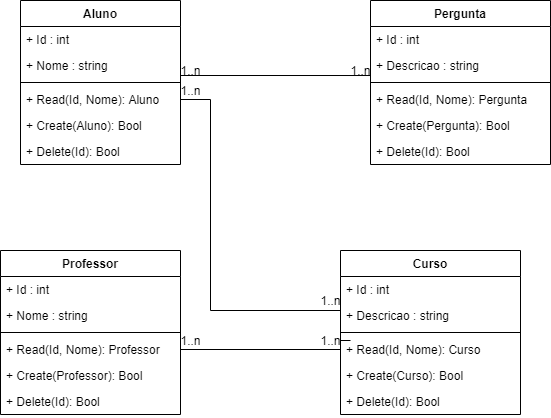

The diagram above was exported from draw.io. Its source (the exported page's mxGraphModel, read from the mxfile embedded in the PNG):
<mxGraphModel dx="1086" dy="1805" grid="1" gridSize="10" guides="1" tooltips="1" connect="1" arrows="1" fold="1" page="1" pageScale="1" pageWidth="827" pageHeight="1169" math="0" shadow="0">
  <root>
    <mxCell id="WIyWlLk6GJQsqaUBKTNV-0" />
    <mxCell id="WIyWlLk6GJQsqaUBKTNV-1" parent="WIyWlLk6GJQsqaUBKTNV-0" />
    <mxCell id="cXoLej_Y66kARRSPh_Yl-0" value="Aluno" style="swimlane;fontStyle=1;align=center;verticalAlign=top;childLayout=stackLayout;horizontal=1;startSize=26;horizontalStack=0;resizeParent=1;resizeParentMax=0;resizeLast=0;collapsible=1;marginBottom=0;" vertex="1" parent="WIyWlLk6GJQsqaUBKTNV-1">
      <mxGeometry x="310" y="-180" width="160" height="164" as="geometry" />
    </mxCell>
    <mxCell id="cXoLej_Y66kARRSPh_Yl-1" value="+ Id : int" style="text;strokeColor=none;fillColor=none;align=left;verticalAlign=top;spacingLeft=4;spacingRight=4;overflow=hidden;rotatable=0;points=[[0,0.5],[1,0.5]];portConstraint=eastwest;" vertex="1" parent="cXoLej_Y66kARRSPh_Yl-0">
      <mxGeometry y="26" width="160" height="26" as="geometry" />
    </mxCell>
    <mxCell id="cXoLej_Y66kARRSPh_Yl-4" value="+ Nome : string" style="text;strokeColor=none;fillColor=none;align=left;verticalAlign=top;spacingLeft=4;spacingRight=4;overflow=hidden;rotatable=0;points=[[0,0.5],[1,0.5]];portConstraint=eastwest;" vertex="1" parent="cXoLej_Y66kARRSPh_Yl-0">
      <mxGeometry y="52" width="160" height="26" as="geometry" />
    </mxCell>
    <mxCell id="cXoLej_Y66kARRSPh_Yl-2" value="" style="line;strokeWidth=1;fillColor=none;align=left;verticalAlign=middle;spacingTop=-1;spacingLeft=3;spacingRight=3;rotatable=0;labelPosition=right;points=[];portConstraint=eastwest;" vertex="1" parent="cXoLej_Y66kARRSPh_Yl-0">
      <mxGeometry y="78" width="160" height="8" as="geometry" />
    </mxCell>
    <mxCell id="cXoLej_Y66kARRSPh_Yl-3" value="+ Read(Id, Nome): Aluno" style="text;strokeColor=none;fillColor=none;align=left;verticalAlign=top;spacingLeft=4;spacingRight=4;overflow=hidden;rotatable=0;points=[[0,0.5],[1,0.5]];portConstraint=eastwest;" vertex="1" parent="cXoLej_Y66kARRSPh_Yl-0">
      <mxGeometry y="86" width="160" height="26" as="geometry" />
    </mxCell>
    <mxCell id="cXoLej_Y66kARRSPh_Yl-5" value="+ Create(Aluno): Bool" style="text;strokeColor=none;fillColor=none;align=left;verticalAlign=top;spacingLeft=4;spacingRight=4;overflow=hidden;rotatable=0;points=[[0,0.5],[1,0.5]];portConstraint=eastwest;" vertex="1" parent="cXoLej_Y66kARRSPh_Yl-0">
      <mxGeometry y="112" width="160" height="26" as="geometry" />
    </mxCell>
    <mxCell id="cXoLej_Y66kARRSPh_Yl-7" value="+ Delete(Id): Bool" style="text;strokeColor=none;fillColor=none;align=left;verticalAlign=top;spacingLeft=4;spacingRight=4;overflow=hidden;rotatable=0;points=[[0,0.5],[1,0.5]];portConstraint=eastwest;" vertex="1" parent="cXoLej_Y66kARRSPh_Yl-0">
      <mxGeometry y="138" width="160" height="26" as="geometry" />
    </mxCell>
    <mxCell id="cXoLej_Y66kARRSPh_Yl-8" value="Professor" style="swimlane;fontStyle=1;align=center;verticalAlign=top;childLayout=stackLayout;horizontal=1;startSize=26;horizontalStack=0;resizeParent=1;resizeParentMax=0;resizeLast=0;collapsible=1;marginBottom=0;" vertex="1" parent="WIyWlLk6GJQsqaUBKTNV-1">
      <mxGeometry x="290" y="70" width="180" height="164" as="geometry" />
    </mxCell>
    <mxCell id="cXoLej_Y66kARRSPh_Yl-9" value="+ Id : int" style="text;strokeColor=none;fillColor=none;align=left;verticalAlign=top;spacingLeft=4;spacingRight=4;overflow=hidden;rotatable=0;points=[[0,0.5],[1,0.5]];portConstraint=eastwest;" vertex="1" parent="cXoLej_Y66kARRSPh_Yl-8">
      <mxGeometry y="26" width="180" height="26" as="geometry" />
    </mxCell>
    <mxCell id="cXoLej_Y66kARRSPh_Yl-10" value="+ Nome : string" style="text;strokeColor=none;fillColor=none;align=left;verticalAlign=top;spacingLeft=4;spacingRight=4;overflow=hidden;rotatable=0;points=[[0,0.5],[1,0.5]];portConstraint=eastwest;" vertex="1" parent="cXoLej_Y66kARRSPh_Yl-8">
      <mxGeometry y="52" width="180" height="26" as="geometry" />
    </mxCell>
    <mxCell id="cXoLej_Y66kARRSPh_Yl-11" value="" style="line;strokeWidth=1;fillColor=none;align=left;verticalAlign=middle;spacingTop=-1;spacingLeft=3;spacingRight=3;rotatable=0;labelPosition=right;points=[];portConstraint=eastwest;" vertex="1" parent="cXoLej_Y66kARRSPh_Yl-8">
      <mxGeometry y="78" width="180" height="8" as="geometry" />
    </mxCell>
    <mxCell id="cXoLej_Y66kARRSPh_Yl-12" value="+ Read(Id, Nome): Professor" style="text;strokeColor=none;fillColor=none;align=left;verticalAlign=top;spacingLeft=4;spacingRight=4;overflow=hidden;rotatable=0;points=[[0,0.5],[1,0.5]];portConstraint=eastwest;" vertex="1" parent="cXoLej_Y66kARRSPh_Yl-8">
      <mxGeometry y="86" width="180" height="26" as="geometry" />
    </mxCell>
    <mxCell id="cXoLej_Y66kARRSPh_Yl-13" value="+ Create(Professor): Bool" style="text;strokeColor=none;fillColor=none;align=left;verticalAlign=top;spacingLeft=4;spacingRight=4;overflow=hidden;rotatable=0;points=[[0,0.5],[1,0.5]];portConstraint=eastwest;" vertex="1" parent="cXoLej_Y66kARRSPh_Yl-8">
      <mxGeometry y="112" width="180" height="26" as="geometry" />
    </mxCell>
    <mxCell id="cXoLej_Y66kARRSPh_Yl-15" value="+ Delete(Id): Bool" style="text;strokeColor=none;fillColor=none;align=left;verticalAlign=top;spacingLeft=4;spacingRight=4;overflow=hidden;rotatable=0;points=[[0,0.5],[1,0.5]];portConstraint=eastwest;" vertex="1" parent="cXoLej_Y66kARRSPh_Yl-8">
      <mxGeometry y="138" width="180" height="26" as="geometry" />
    </mxCell>
    <mxCell id="cXoLej_Y66kARRSPh_Yl-16" value="Curso" style="swimlane;fontStyle=1;align=center;verticalAlign=top;childLayout=stackLayout;horizontal=1;startSize=26;horizontalStack=0;resizeParent=1;resizeParentMax=0;resizeLast=0;collapsible=1;marginBottom=0;" vertex="1" parent="WIyWlLk6GJQsqaUBKTNV-1">
      <mxGeometry x="630" y="70" width="180" height="164" as="geometry" />
    </mxCell>
    <mxCell id="cXoLej_Y66kARRSPh_Yl-17" value="+ Id : int" style="text;strokeColor=none;fillColor=none;align=left;verticalAlign=top;spacingLeft=4;spacingRight=4;overflow=hidden;rotatable=0;points=[[0,0.5],[1,0.5]];portConstraint=eastwest;" vertex="1" parent="cXoLej_Y66kARRSPh_Yl-16">
      <mxGeometry y="26" width="180" height="26" as="geometry" />
    </mxCell>
    <mxCell id="cXoLej_Y66kARRSPh_Yl-18" value="+ Descricao : string" style="text;strokeColor=none;fillColor=none;align=left;verticalAlign=top;spacingLeft=4;spacingRight=4;overflow=hidden;rotatable=0;points=[[0,0.5],[1,0.5]];portConstraint=eastwest;" vertex="1" parent="cXoLej_Y66kARRSPh_Yl-16">
      <mxGeometry y="52" width="180" height="26" as="geometry" />
    </mxCell>
    <mxCell id="cXoLej_Y66kARRSPh_Yl-19" value="" style="line;strokeWidth=1;fillColor=none;align=left;verticalAlign=middle;spacingTop=-1;spacingLeft=3;spacingRight=3;rotatable=0;labelPosition=right;points=[];portConstraint=eastwest;" vertex="1" parent="cXoLej_Y66kARRSPh_Yl-16">
      <mxGeometry y="78" width="180" height="8" as="geometry" />
    </mxCell>
    <mxCell id="cXoLej_Y66kARRSPh_Yl-20" value="+ Read(Id, Nome): Curso" style="text;strokeColor=none;fillColor=none;align=left;verticalAlign=top;spacingLeft=4;spacingRight=4;overflow=hidden;rotatable=0;points=[[0,0.5],[1,0.5]];portConstraint=eastwest;" vertex="1" parent="cXoLej_Y66kARRSPh_Yl-16">
      <mxGeometry y="86" width="180" height="26" as="geometry" />
    </mxCell>
    <mxCell id="cXoLej_Y66kARRSPh_Yl-21" value="+ Create(Curso): Bool" style="text;strokeColor=none;fillColor=none;align=left;verticalAlign=top;spacingLeft=4;spacingRight=4;overflow=hidden;rotatable=0;points=[[0,0.5],[1,0.5]];portConstraint=eastwest;" vertex="1" parent="cXoLej_Y66kARRSPh_Yl-16">
      <mxGeometry y="112" width="180" height="26" as="geometry" />
    </mxCell>
    <mxCell id="cXoLej_Y66kARRSPh_Yl-22" value="+ Delete(Id): Bool" style="text;strokeColor=none;fillColor=none;align=left;verticalAlign=top;spacingLeft=4;spacingRight=4;overflow=hidden;rotatable=0;points=[[0,0.5],[1,0.5]];portConstraint=eastwest;" vertex="1" parent="cXoLej_Y66kARRSPh_Yl-16">
      <mxGeometry y="138" width="180" height="26" as="geometry" />
    </mxCell>
    <mxCell id="cXoLej_Y66kARRSPh_Yl-23" value="Pergunta" style="swimlane;fontStyle=1;align=center;verticalAlign=top;childLayout=stackLayout;horizontal=1;startSize=26;horizontalStack=0;resizeParent=1;resizeParentMax=0;resizeLast=0;collapsible=1;marginBottom=0;" vertex="1" parent="WIyWlLk6GJQsqaUBKTNV-1">
      <mxGeometry x="660" y="-180" width="180" height="164" as="geometry" />
    </mxCell>
    <mxCell id="cXoLej_Y66kARRSPh_Yl-24" value="+ Id : int" style="text;strokeColor=none;fillColor=none;align=left;verticalAlign=top;spacingLeft=4;spacingRight=4;overflow=hidden;rotatable=0;points=[[0,0.5],[1,0.5]];portConstraint=eastwest;" vertex="1" parent="cXoLej_Y66kARRSPh_Yl-23">
      <mxGeometry y="26" width="180" height="26" as="geometry" />
    </mxCell>
    <mxCell id="cXoLej_Y66kARRSPh_Yl-25" value="+ Descricao : string" style="text;strokeColor=none;fillColor=none;align=left;verticalAlign=top;spacingLeft=4;spacingRight=4;overflow=hidden;rotatable=0;points=[[0,0.5],[1,0.5]];portConstraint=eastwest;" vertex="1" parent="cXoLej_Y66kARRSPh_Yl-23">
      <mxGeometry y="52" width="180" height="26" as="geometry" />
    </mxCell>
    <mxCell id="cXoLej_Y66kARRSPh_Yl-26" value="" style="line;strokeWidth=1;fillColor=none;align=left;verticalAlign=middle;spacingTop=-1;spacingLeft=3;spacingRight=3;rotatable=0;labelPosition=right;points=[];portConstraint=eastwest;" vertex="1" parent="cXoLej_Y66kARRSPh_Yl-23">
      <mxGeometry y="78" width="180" height="8" as="geometry" />
    </mxCell>
    <mxCell id="cXoLej_Y66kARRSPh_Yl-27" value="+ Read(Id, Nome): Pergunta" style="text;strokeColor=none;fillColor=none;align=left;verticalAlign=top;spacingLeft=4;spacingRight=4;overflow=hidden;rotatable=0;points=[[0,0.5],[1,0.5]];portConstraint=eastwest;" vertex="1" parent="cXoLej_Y66kARRSPh_Yl-23">
      <mxGeometry y="86" width="180" height="26" as="geometry" />
    </mxCell>
    <mxCell id="cXoLej_Y66kARRSPh_Yl-28" value="+ Create(Pergunta): Bool" style="text;strokeColor=none;fillColor=none;align=left;verticalAlign=top;spacingLeft=4;spacingRight=4;overflow=hidden;rotatable=0;points=[[0,0.5],[1,0.5]];portConstraint=eastwest;" vertex="1" parent="cXoLej_Y66kARRSPh_Yl-23">
      <mxGeometry y="112" width="180" height="26" as="geometry" />
    </mxCell>
    <mxCell id="cXoLej_Y66kARRSPh_Yl-29" value="+ Delete(Id): Bool" style="text;strokeColor=none;fillColor=none;align=left;verticalAlign=top;spacingLeft=4;spacingRight=4;overflow=hidden;rotatable=0;points=[[0,0.5],[1,0.5]];portConstraint=eastwest;" vertex="1" parent="cXoLej_Y66kARRSPh_Yl-23">
      <mxGeometry y="138" width="180" height="26" as="geometry" />
    </mxCell>
    <mxCell id="cXoLej_Y66kARRSPh_Yl-30" style="edgeStyle=orthogonalEdgeStyle;rounded=0;orthogonalLoop=1;jettySize=auto;html=1;exitX=1;exitY=0.5;exitDx=0;exitDy=0;endArrow=none;endFill=0;entryX=0;entryY=1.192;entryDx=0;entryDy=0;entryPerimeter=0;" edge="1" parent="WIyWlLk6GJQsqaUBKTNV-1" source="cXoLej_Y66kARRSPh_Yl-3" target="cXoLej_Y66kARRSPh_Yl-18">
      <mxGeometry relative="1" as="geometry">
        <mxPoint x="610" y="160" as="targetPoint" />
        <Array as="points">
          <mxPoint x="500" y="-81" />
          <mxPoint x="500" y="130" />
          <mxPoint x="630" y="130" />
        </Array>
      </mxGeometry>
    </mxCell>
    <mxCell id="cXoLej_Y66kARRSPh_Yl-31" style="edgeStyle=orthogonalEdgeStyle;rounded=0;orthogonalLoop=1;jettySize=auto;html=1;exitX=1;exitY=0.5;exitDx=0;exitDy=0;entryX=0;entryY=0.5;entryDx=0;entryDy=0;endArrow=none;endFill=0;" edge="1" parent="WIyWlLk6GJQsqaUBKTNV-1" source="cXoLej_Y66kARRSPh_Yl-40" target="cXoLej_Y66kARRSPh_Yl-20">
      <mxGeometry relative="1" as="geometry" />
    </mxCell>
    <mxCell id="cXoLej_Y66kARRSPh_Yl-38" style="edgeStyle=orthogonalEdgeStyle;rounded=0;orthogonalLoop=1;jettySize=auto;html=1;exitX=1;exitY=0.5;exitDx=0;exitDy=0;entryX=0;entryY=0.885;entryDx=0;entryDy=0;entryPerimeter=0;endArrow=none;endFill=0;" edge="1" parent="WIyWlLk6GJQsqaUBKTNV-1" source="cXoLej_Y66kARRSPh_Yl-4" target="cXoLej_Y66kARRSPh_Yl-25">
      <mxGeometry relative="1" as="geometry">
        <Array as="points">
          <mxPoint x="470" y="-105" />
        </Array>
      </mxGeometry>
    </mxCell>
    <mxCell id="cXoLej_Y66kARRSPh_Yl-41" value="1..n" style="text;html=1;align=center;verticalAlign=middle;resizable=0;points=[];autosize=1;" vertex="1" parent="WIyWlLk6GJQsqaUBKTNV-1">
      <mxGeometry x="460" y="150" width="40" height="20" as="geometry" />
    </mxCell>
    <mxCell id="cXoLej_Y66kARRSPh_Yl-40" value="1..n" style="text;html=1;align=center;verticalAlign=middle;resizable=0;points=[];autosize=1;" vertex="1" parent="WIyWlLk6GJQsqaUBKTNV-1">
      <mxGeometry x="600" y="150" width="40" height="20" as="geometry" />
    </mxCell>
    <mxCell id="cXoLej_Y66kARRSPh_Yl-42" style="edgeStyle=orthogonalEdgeStyle;rounded=0;orthogonalLoop=1;jettySize=auto;html=1;exitX=1;exitY=0.5;exitDx=0;exitDy=0;entryX=0;entryY=1;entryDx=0;entryDy=0;endArrow=none;endFill=0;entryPerimeter=0;" edge="1" parent="WIyWlLk6GJQsqaUBKTNV-1" source="cXoLej_Y66kARRSPh_Yl-12" target="cXoLej_Y66kARRSPh_Yl-20">
      <mxGeometry relative="1" as="geometry">
        <mxPoint x="470" y="169" as="sourcePoint" />
        <mxPoint x="630" y="169" as="targetPoint" />
        <Array as="points">
          <mxPoint x="630" y="169" />
        </Array>
      </mxGeometry>
    </mxCell>
    <mxCell id="cXoLej_Y66kARRSPh_Yl-43" value="1..n" style="text;html=1;align=center;verticalAlign=middle;resizable=0;points=[];autosize=1;" vertex="1" parent="WIyWlLk6GJQsqaUBKTNV-1">
      <mxGeometry x="600" y="110" width="40" height="20" as="geometry" />
    </mxCell>
    <mxCell id="cXoLej_Y66kARRSPh_Yl-44" value="1..n" style="text;html=1;align=center;verticalAlign=middle;resizable=0;points=[];autosize=1;" vertex="1" parent="WIyWlLk6GJQsqaUBKTNV-1">
      <mxGeometry x="460" y="-100" width="40" height="20" as="geometry" />
    </mxCell>
    <mxCell id="cXoLej_Y66kARRSPh_Yl-45" value="1..n" style="text;html=1;align=center;verticalAlign=middle;resizable=0;points=[];autosize=1;" vertex="1" parent="WIyWlLk6GJQsqaUBKTNV-1">
      <mxGeometry x="460" y="-120" width="40" height="20" as="geometry" />
    </mxCell>
    <mxCell id="cXoLej_Y66kARRSPh_Yl-46" value="1..n" style="text;html=1;align=center;verticalAlign=middle;resizable=0;points=[];autosize=1;" vertex="1" parent="WIyWlLk6GJQsqaUBKTNV-1">
      <mxGeometry x="630" y="-120" width="40" height="20" as="geometry" />
    </mxCell>
  </root>
</mxGraphModel>